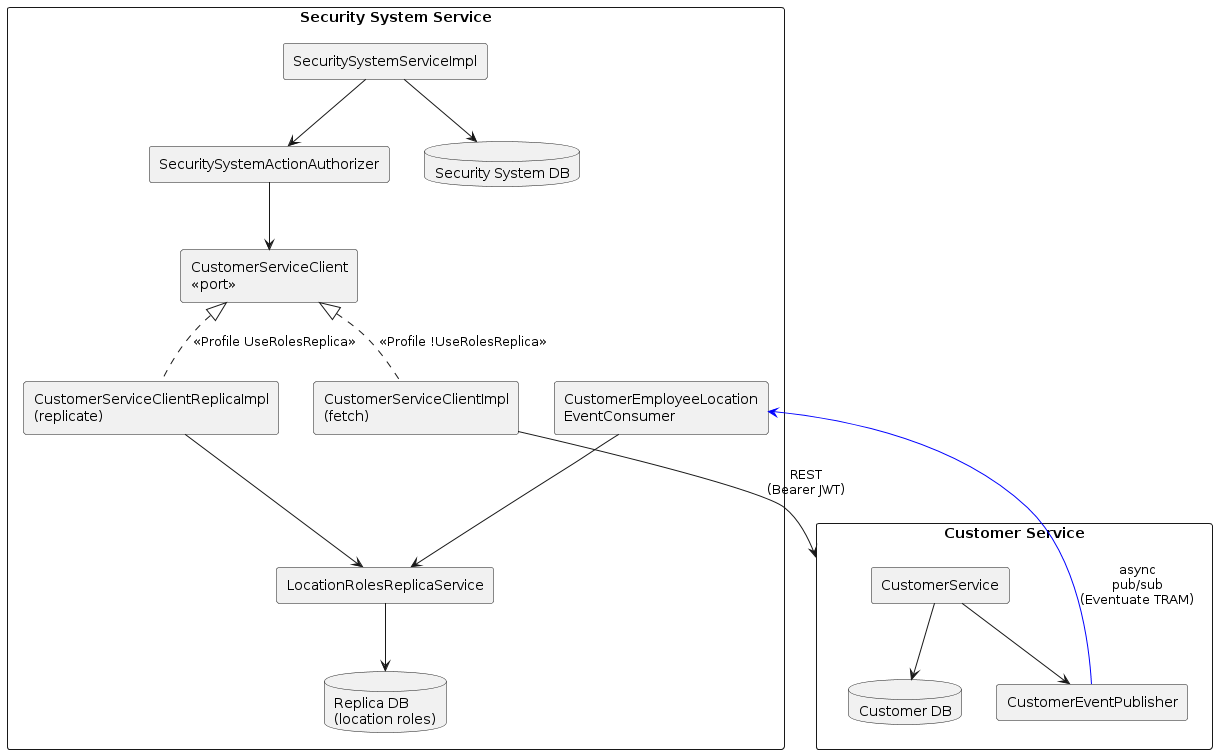

The diagram above was rendered by PlantUML. Its source (embedded in the PNG):
@startuml

skinparam componentStyle rectangle

rectangle "Customer Service" as cs {
  component "CustomerService" as csvc
  component "CustomerEventPublisher" as cep
  database "Customer DB" as cdb
}

rectangle "Security System Service" as sss {
  component "SecuritySystemServiceImpl" as ssvc
  component "SecuritySystemActionAuthorizer" as ssauth
  component "CustomerServiceClient\n<<port>>" as csc
  component "CustomerServiceClientImpl\n(fetch)" as cschttp
  component "CustomerServiceClientReplicaImpl\n(replicate)" as cscrep
  component "CustomerEmployeeLocation\nEventConsumer" as evtc
  component "LocationRolesReplicaService" as lrrs
  database "Security System DB" as ssdb
  database "Replica DB\n(location roles)" as rdb
}

csvc --> cdb
csvc --> cep

cep -[#blue]-> evtc : "async\npub/sub\n(Eventuate TRAM)"

ssvc --> ssauth
ssauth --> csc
csc <|.. cschttp : <<Profile !UseRolesReplica>>
csc <|.. cscrep : <<Profile UseRolesReplica>>
cschttp --> cs : "REST\n(Bearer JWT)"
cscrep --> lrrs
lrrs --> rdb

evtc --> lrrs

ssvc --> ssdb

@enduml